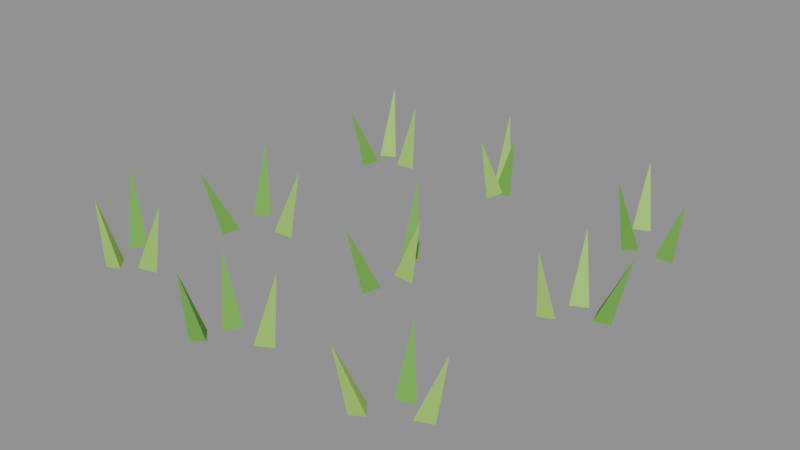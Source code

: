 # Source: wheat-1.blend  (saved by Blender 5.2.45; exported with 4.5.12 LTS)
import bpy
from mathutils import Matrix  # noqa: F401  (used for matrix-valued properties, if any)

bpy.ops.wm.read_factory_settings(use_empty=True)
scene = bpy.context.scene
scene.name = 'Scene'

# ---- collections
col_col_lowpoly = bpy.data.collections.new('COL_LowPoly'); scene.collection.children.link(col_col_lowpoly)

# ---- images (referenced by path relative to the original .blend; pixels are not part of the script)
import os
ASSET_DIR = os.environ.get("B2B_ASSET_DIR", "")  # directory of the original .blend (textures are referenced by path, not embedded)
HERE = os.path.dirname(os.path.abspath(__file__))  # packed textures are extracted next to this script under _unpacked/

def load_image(name, relpath, width, height, colorspace="sRGB"):
    """Load a texture the original file referenced (path relative to the .blend, or extracted next to this script)."""
    p = next((c for c in (os.path.join(HERE, relpath), os.path.join(ASSET_DIR, relpath)) if relpath and os.path.exists(c)), "")
    if p:
        img = bpy.data.images.load(p, check_existing=True)
        img.name = name
    else:  # same state as the original file: an image datablock whose file is absent (Cycles renders it pink)
        img = bpy.data.images.new(name, width, height)
        img.source = "FILE"
        img.filepath = "//" + (relpath or name)
    img.colorspace_settings.name = colorspace
    return img
img_wheat_1_basecolor = load_image('wheat-1_BaseColor', '_unpacked/wheat-1_BaseColor.e79397c7.png', 128, 32, 'sRGB')
img_wheat_1_maskmap = load_image('wheat-1_MaskMap', '_unpacked/wheat-1_MaskMap.d4cfea52.png', 128, 32, 'Non-Color')

# ---- materials (node trees are filled in below, after node groups)
mat_m_wheat_1 = bpy.data.materials.new('M_wheat-1')

# ---- material node trees
mat_m_wheat_1.use_nodes = True; mat_m_wheat_1.node_tree.nodes.clear()
_N = mat_m_wheat_1.node_tree.nodes; _L = mat_m_wheat_1.node_tree.links
n0 = _N.new('ShaderNodeBsdfPrincipled'); n0.name = 'Principled BSDF'; n0.location = (-200, 100)
n0.inputs[10].default_value = 0.005
n1 = _N.new('ShaderNodeOutputMaterial'); n1.name = 'Material Output'; n1.location = (200, 100)
n2 = _N.new('ShaderNodeTexImage'); n2.name = 'Image Texture'; n2.location = (0, 0)
n2.image = img_wheat_1_basecolor
n2.interpolation = 'Closest'
n3 = _N.new('ShaderNodeTexImage'); n3.name = 'Image Texture.001'; n3.location = (0, 0)
n3.image = img_wheat_1_maskmap
n3.interpolation = 'Closest'
n4 = _N.new('ShaderNodeSeparateColor'); n4.name = 'Separate Color'; n4.location = (0, 0)
n5 = _N.new('ShaderNodeMath'); n5.name = 'Math'; n5.location = (0, 0)
n5.operation = 'SUBTRACT'
n5.inputs[0].default_value = 1.0
_L.new(n0.outputs[0], n1.inputs[0])
_L.new(n2.outputs[0], n0.inputs[0])
_L.new(n3.outputs[0], n4.inputs[0])
_L.new(n4.outputs[0], n0.inputs[1])
_L.new(n3.outputs[1], n5.inputs[1])
_L.new(n5.outputs[0], n0.inputs[2])
n1.is_active_output = True

# ---- meshes
me_wheat_1 = bpy.data.meshes.new('wheat-1')
me_wheat_1.from_pydata([(-0.2454, -0.2415, 0.001368), (-0.2697, -0.2304, 0.008726), (-0.2664, -0.2579, 0.008726), (-0.227, -0.2393, 0.1111), (-0.3349, -0.2026, 0.002229), (-0.3236, -0.2271, 0.008296), (-0.3079, -0.2043, 0.008296), (-0.3468, -0.1944, 0.1209), (-0.3128, -0.279, 0.003469), (-0.2858, -0.274, 0.007675), (-0.304, -0.2531, 0.007675), (-0.3153, -0.2812, 0.1138), (-0.1731, -0.04178, 0.0009787), (-0.1946, -0.02627, 0.008921), (-0.1967, -0.05391, 0.008921), (-0.1492, -0.04358, 0.1176), (-0.2638, -0.007998, 0.0003933), (-0.2637, -0.03427, 0.009214), (-0.2402, -0.01956, 0.009214), (-0.2783, 0.01502, 0.1127), (-0.2628, -0.09909, 0.0001805), (-0.2437, -0.08119, 0.00932), (-0.2705, -0.07409, 0.00932), (-0.2704, -0.128, 0.1149), (-0.1908, 0.2712, 0.003174), (-0.213, 0.2871, 0.007823), (-0.2155, 0.2595, 0.007823), (-0.1848, 0.2706, 0.1163), (-0.2589, 0.2946, 0.0004641), (-0.2613, 0.2684, 0.009178), (-0.2365, 0.2808, 0.009178), (-0.2715, 0.3198, 0.1168), (-0.2694, 0.233, 0.0006843), (-0.2475, 0.2478, 0.009068), (-0.2728, 0.2592, 0.009068), (-0.2782, 0.2134, 0.1042), (0.02599, -0.2714, 0.002823), (-0.0002787, -0.2643, 0.007999), (0.007079, -0.291, 0.007999), (0.03391, -0.2692, 0.1142), (-0.05853, -0.2706, 0.0001811), (-0.04707, -0.2941, 0.00932), (-0.03236, -0.2706, 0.00932), (-0.07961, -0.2573, 0.1026), (-0.07232, -0.3302, 0.00276), (-0.04617, -0.3227, 0.00803), (-0.0663, -0.3037, 0.00803), (-0.07683, -0.335, 0.1048), (0.05488, -0.03066, 0.001358), (0.03573, -0.01204, 0.008731), (0.02952, -0.03905, 0.008731), (0.07156, -0.03449, 0.1064), (0.005456, 0.03352, 0.0008425), (0.003265, 0.00712, 0.008989), (0.028, 0.01961, 0.008989), (-0.00549, 0.05519, 0.1153), (0.01934, -0.09617, 0.0004979), (0.03791, -0.07752, 0.009161), (0.01092, -0.07123, 0.009161), (0.01345, -0.1215, 0.1119), (0.002076, 0.2863, 0.003159), (-0.01909, 0.3035, 0.007831), (-0.0233, 0.2761, 0.007831), (0.006729, 0.2855, 0.1091), (-0.03664, 0.3322, 0.003789), (-0.0421, 0.3052, 0.007516), (-0.01587, 0.3142, 0.007516), (-0.03734, 0.3342, 0.1208), (-0.02475, 0.2589, 0.001182), (-0.009122, 0.2805, 0.008819), (-0.03675, 0.2827, 0.008819), (-0.02625, 0.2403, 0.1071), (0.2805, -0.2638, 0.001423), (0.2552, -0.2554, 0.008699), (0.2614, -0.2824, 0.008699), (0.2955, -0.2604, 0.1023), (0.223, -0.2394, 0.001298), (0.2197, -0.2659, 0.008761), (0.2449, -0.2545, 0.008761), (0.2164, -0.2247, 0.102), (0.1899, -0.315, 0.001159), (0.2162, -0.3107, 0.008831), (0.1981, -0.2897, 0.008831), (0.1773, -0.3259, 0.1007), (0.3263, 0.05355, 0.0007927), (0.3006, 0.06006, 0.009014), (0.3089, 0.03361, 0.009014), (0.3468, 0.05996, 0.1066), (0.2648, 0.07621, 0.001794), (0.2621, 0.04945, 0.008513), (0.2872, 0.06135, 0.008513), (0.2587, 0.08903, 0.1076), (0.2401, 0.004321, 0.003345), (0.2671, 0.008967, 0.007738), (0.2492, 0.03013, 0.007738), (0.2387, 0.003076, 0.1011), (0.3107, 0.2554, 0.00244), (0.2883, 0.2707, 0.00819), (0.2865, 0.2431, 0.00819), (0.3193, 0.2549, 0.1044), (0.2212, 0.3276, 0.0), (0.2172, 0.3018, 0.00941), (0.2426, 0.3128, 0.00941), (0.2108, 0.3519, 0.1029), (0.2319, 0.2444, 0.0021), (0.2587, 0.2481, 0.00836), (0.2414, 0.2697, 0.00836), (0.2213, 0.2359, 0.1138)], [], [(0, 1, 3), (1, 2, 3), (2, 0, 3), (2, 1, 0), (4, 5, 7), (5, 6, 7), (6, 4, 7), (6, 5, 4), (8, 9, 11), (9, 10, 11), (10, 8, 11), (10, 9, 8), (12, 13, 15), (13, 14, 15), (14, 12, 15), (14, 13, 12), (16, 17, 19), (17, 18, 19), (18, 16, 19), (18, 17, 16), (20, 21, 23), (21, 22, 23), (22, 20, 23), (22, 21, 20), (24, 25, 27), (25, 26, 27), (26, 24, 27), (26, 25, 24), (28, 29, 31), (29, 30, 31), (30, 28, 31), (30, 29, 28), (32, 33, 35), (33, 34, 35), (34, 32, 35), (34, 33, 32), (36, 37, 39), (37, 38, 39), (38, 36, 39), (38, 37, 36), (40, 41, 43), (41, 42, 43), (42, 40, 43), (42, 41, 40), (44, 45, 47), (45, 46, 47), (46, 44, 47), (46, 45, 44), (48, 49, 51), (49, 50, 51), (50, 48, 51), (50, 49, 48), (52, 53, 55), (53, 54, 55), (54, 52, 55), (54, 53, 52), (56, 57, 59), (57, 58, 59), (58, 56, 59), (58, 57, 56), (60, 61, 63), (61, 62, 63), (62, 60, 63), (62, 61, 60), (64, 65, 67), (65, 66, 67), (66, 64, 67), (66, 65, 64), (68, 69, 71), (69, 70, 71), (70, 68, 71), (70, 69, 68), (72, 73, 75), (73, 74, 75), (74, 72, 75), (74, 73, 72), (76, 77, 79), (77, 78, 79), (78, 76, 79), (78, 77, 76), (80, 81, 83), (81, 82, 83), (82, 80, 83), (82, 81, 80), (84, 85, 87), (85, 86, 87), (86, 84, 87), (86, 85, 84), (88, 89, 91), (89, 90, 91), (90, 88, 91), (90, 89, 88), (92, 93, 95), (93, 94, 95), (94, 92, 95), (94, 93, 92), (96, 97, 99), (97, 98, 99), (98, 96, 99), (98, 97, 96), (100, 101, 103), (101, 102, 103), (102, 100, 103), (102, 101, 100), (104, 105, 107), (105, 106, 107), (106, 104, 107), (106, 105, 104)])
_uv = me_wheat_1.uv_layers.new(name='UVMap')
_uv.uv.foreach_set('vector', [0.0625, 0.75, 0.0625, 0.75, 0.0625, 0.75, 0.0625, 0.75, 0.0625, 0.75, 0.0625, 0.75, 0.0625, 0.75, 0.0625, 0.75, 0.0625, 0.75, 0.0625, 0.75, 0.0625, 0.75, 0.0625, 0.75, 0.1875, 0.75, 0.1875, 0.75, 0.1875, 0.75, 0.1875, 0.75, 0.1875, 0.75, 0.1875, 0.75, 0.1875, 0.75, 0.1875, 0.75, 0.1875, 0.75, 0.1875, 0.75, 0.1875, 0.75, 0.1875, 0.75, 0.0625, 0.75, 0.0625, 0.75, 0.0625, 0.75, 0.0625, 0.75, 0.0625, 0.75, 0.0625, 0.75, 0.0625, 0.75, 0.0625, 0.75, 0.0625, 0.75, 0.0625, 0.75, 0.0625, 0.75, 0.0625, 0.75, 0.0625, 0.75, 0.0625, 0.75, 0.0625, 0.75, 0.0625, 0.75, 0.0625, 0.75, 0.0625, 0.75, 0.0625, 0.75, 0.0625, 0.75, 0.0625, 0.75, 0.0625, 0.75, 0.0625, 0.75, 0.0625, 0.75, 0.1875, 0.75, 0.1875, 0.75, 0.1875, 0.75, 0.1875, 0.75, 0.1875, 0.75, 0.1875, 0.75, 0.1875, 0.75, 0.1875, 0.75, 0.1875, 0.75, 0.1875, 0.75, 0.1875, 0.75, 0.1875, 0.75, 0.1875, 0.75, 0.1875, 0.75, 0.1875, 0.75, 0.1875, 0.75, 0.1875, 0.75, 0.1875, 0.75, 0.1875, 0.75, 0.1875, 0.75, 0.1875, 0.75, 0.1875, 0.75, 0.1875, 0.75, 0.1875, 0.75, 0.0625, 0.75, 0.0625, 0.75, 0.0625, 0.75, 0.0625, 0.75, 0.0625, 0.75, 0.0625, 0.75, 0.0625, 0.75, 0.0625, 0.75, 0.0625, 0.75, 0.0625, 0.75, 0.0625, 0.75, 0.0625, 0.75, 0.0625, 0.75, 0.0625, 0.75, 0.0625, 0.75, 0.0625, 0.75, 0.0625, 0.75, 0.0625, 0.75, 0.0625, 0.75, 0.0625, 0.75, 0.0625, 0.75, 0.0625, 0.75, 0.0625, 0.75, 0.0625, 0.75, 0.1875, 0.75, 0.1875, 0.75, 0.1875, 0.75, 0.1875, 0.75, 0.1875, 0.75, 0.1875, 0.75, 0.1875, 0.75, 0.1875, 0.75, 0.1875, 0.75, 0.1875, 0.75, 0.1875, 0.75, 0.1875, 0.75, 0.0625, 0.75, 0.0625, 0.75, 0.0625, 0.75, 0.0625, 0.75, 0.0625, 0.75, 0.0625, 0.75, 0.0625, 0.75, 0.0625, 0.75, 0.0625, 0.75, 0.0625, 0.75, 0.0625, 0.75, 0.0625, 0.75, 0.1875, 0.75, 0.1875, 0.75, 0.1875, 0.75, 0.1875, 0.75, 0.1875, 0.75, 0.1875, 0.75, 0.1875, 0.75, 0.1875, 0.75, 0.1875, 0.75, 0.1875, 0.75, 0.1875, 0.75, 0.1875, 0.75, 0.1875, 0.75, 0.1875, 0.75, 0.1875, 0.75, 0.1875, 0.75, 0.1875, 0.75, 0.1875, 0.75, 0.1875, 0.75, 0.1875, 0.75, 0.1875, 0.75, 0.1875, 0.75, 0.1875, 0.75, 0.1875, 0.75, 0.0625, 0.75, 0.0625, 0.75, 0.0625, 0.75, 0.0625, 0.75, 0.0625, 0.75, 0.0625, 0.75, 0.0625, 0.75, 0.0625, 0.75, 0.0625, 0.75, 0.0625, 0.75, 0.0625, 0.75, 0.0625, 0.75, 0.1875, 0.75, 0.1875, 0.75, 0.1875, 0.75, 0.1875, 0.75, 0.1875, 0.75, 0.1875, 0.75, 0.1875, 0.75, 0.1875, 0.75, 0.1875, 0.75, 0.1875, 0.75, 0.1875, 0.75, 0.1875, 0.75, 0.1875, 0.75, 0.1875, 0.75, 0.1875, 0.75, 0.1875, 0.75, 0.1875, 0.75, 0.1875, 0.75, 0.1875, 0.75, 0.1875, 0.75, 0.1875, 0.75, 0.1875, 0.75, 0.1875, 0.75, 0.1875, 0.75, 0.1875, 0.75, 0.1875, 0.75, 0.1875, 0.75, 0.1875, 0.75, 0.1875, 0.75, 0.1875, 0.75, 0.1875, 0.75, 0.1875, 0.75, 0.1875, 0.75, 0.1875, 0.75, 0.1875, 0.75, 0.1875, 0.75, 0.0625, 0.75, 0.0625, 0.75, 0.0625, 0.75, 0.0625, 0.75, 0.0625, 0.75, 0.0625, 0.75, 0.0625, 0.75, 0.0625, 0.75, 0.0625, 0.75, 0.0625, 0.75, 0.0625, 0.75, 0.0625, 0.75, 0.0625, 0.75, 0.0625, 0.75, 0.0625, 0.75, 0.0625, 0.75, 0.0625, 0.75, 0.0625, 0.75, 0.0625, 0.75, 0.0625, 0.75, 0.0625, 0.75, 0.0625, 0.75, 0.0625, 0.75, 0.0625, 0.75, 0.0625, 0.75, 0.0625, 0.75, 0.0625, 0.75, 0.0625, 0.75, 0.0625, 0.75, 0.0625, 0.75, 0.0625, 0.75, 0.0625, 0.75, 0.0625, 0.75, 0.0625, 0.75, 0.0625, 0.75, 0.0625, 0.75, 0.1875, 0.75, 0.1875, 0.75, 0.1875, 0.75, 0.1875, 0.75, 0.1875, 0.75, 0.1875, 0.75, 0.1875, 0.75, 0.1875, 0.75, 0.1875, 0.75, 0.1875, 0.75, 0.1875, 0.75, 0.1875, 0.75, 0.0625, 0.75, 0.0625, 0.75, 0.0625, 0.75, 0.0625, 0.75, 0.0625, 0.75, 0.0625, 0.75, 0.0625, 0.75, 0.0625, 0.75, 0.0625, 0.75, 0.0625, 0.75, 0.0625, 0.75, 0.0625, 0.75, 0.1875, 0.75, 0.1875, 0.75, 0.1875, 0.75, 0.1875, 0.75, 0.1875, 0.75, 0.1875, 0.75, 0.1875, 0.75, 0.1875, 0.75, 0.1875, 0.75, 0.1875, 0.75, 0.1875, 0.75, 0.1875, 0.75, 0.0625, 0.75, 0.0625, 0.75, 0.0625, 0.75, 0.0625, 0.75, 0.0625, 0.75, 0.0625, 0.75, 0.0625, 0.75, 0.0625, 0.75, 0.0625, 0.75, 0.0625, 0.75, 0.0625, 0.75, 0.0625, 0.75, 0.0625, 0.75, 0.0625, 0.75, 0.0625, 0.75, 0.0625, 0.75, 0.0625, 0.75, 0.0625, 0.75, 0.0625, 0.75, 0.0625, 0.75, 0.0625, 0.75, 0.0625, 0.75, 0.0625, 0.75, 0.0625, 0.75, 0.1875, 0.75, 0.1875, 0.75, 0.1875, 0.75, 0.1875, 0.75, 0.1875, 0.75, 0.1875, 0.75, 0.1875, 0.75, 0.1875, 0.75, 0.1875, 0.75, 0.1875, 0.75, 0.1875, 0.75, 0.1875, 0.75, 0.0625, 0.75, 0.0625, 0.75, 0.0625, 0.75, 0.0625, 0.75, 0.0625, 0.75, 0.0625, 0.75, 0.0625, 0.75, 0.0625, 0.75, 0.0625, 0.75, 0.0625, 0.75, 0.0625, 0.75, 0.0625, 0.75, 0.1875, 0.75, 0.1875, 0.75, 0.1875, 0.75, 0.1875, 0.75, 0.1875, 0.75, 0.1875, 0.75, 0.1875, 0.75, 0.1875, 0.75, 0.1875, 0.75, 0.1875, 0.75, 0.1875, 0.75, 0.1875, 0.75])
me_wheat_1.materials.append(mat_m_wheat_1)
me_wheat_1.update()

# ---- objects
ob_wheat_1 = bpy.data.objects.new('wheat-1', me_wheat_1)

# ---- transforms, parenting, visibility, modifiers, constraints
ob_wheat_1.location = (0.0, 0.0, 0.0)

# ---- collection membership
col_col_lowpoly.objects.link(ob_wheat_1)

# ---- scene / render settings (as saved in the file)
scene.frame_start = 1; scene.frame_end = 250; scene.frame_set(1)
scene.render.engine = 'BLENDER_EEVEE_NEXT'
scene.render.bake_bias = 0.0
scene.render.bake_samples = 0
scene.render.compositor_device = 'GPU'
scene.eevee.use_volume_custom_range = False
scene.eevee.fast_gi_thickness_near = 0.1
scene.eevee.fast_gi_thickness_far = 0.0
scene.eevee.ray_tracing_options.screen_trace_thickness = 0.1
bpy.context.view_layer.update()

# ---- added for rendering (the .blend has no active camera and no usable light): camera, sun + grey world if the file has none
cam_auto = bpy.data.cameras.new('AutoCamera')
cam_auto.lens = 50.0
cam_auto.sensor_width = 36.0
cam_auto.clip_end = 1000.0
ob_auto_camera = bpy.data.objects.new('AutoCamera', cam_auto)
scene.collection.objects.link(ob_auto_camera)
ob_auto_camera.location = (0.91012, -1.08367, 0.788546)
ob_auto_camera.rotation_euler = (1.09748, -7.21219e-08, 0.694738)
scene.camera = ob_auto_camera
light_auto_sun = bpy.data.lights.new('AutoSun', 'SUN')
light_auto_sun.energy = 3.0
light_auto_sun.angle = 0.0523599
ob_auto_sun = bpy.data.objects.new('AutoSun', light_auto_sun)
scene.collection.objects.link(ob_auto_sun)
ob_auto_sun.rotation_euler = (0.872665, 0.174533, 0.523599)
if scene.world is None:
    world_auto = bpy.data.worlds.new('AutoWorld')
    world_auto.color = (0.3, 0.3, 0.3)
    scene.world = world_auto
bpy.context.view_layer.update()
